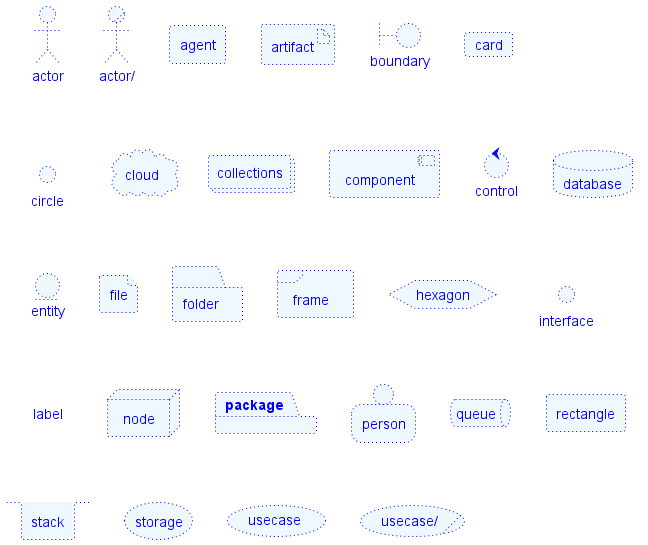

The diagram above was rendered by PlantUML. Its source (embedded in the PNG):
@startuml
actor actor             #aliceblue;line:blue;line.dotted;text:blue
actor/ "actor/"         #aliceblue;line:blue;line.dotted;text:blue
agent agent             #aliceblue;line:blue;line.dotted;text:blue
artifact artifact       #aliceblue;line:blue;line.dotted;text:blue
boundary boundary       #aliceblue;line:blue;line.dotted;text:blue
card card               #aliceblue;line:blue;line.dotted;text:blue
circle circle           #aliceblue;line:blue;line.dotted;text:blue
cloud cloud             #aliceblue;line:blue;line.dotted;text:blue
collections collections #aliceblue;line:blue;line.dotted;text:blue
component component     #aliceblue;line:blue;line.dotted;text:blue
control control         #aliceblue;line:blue;line.dotted;text:blue
database database       #aliceblue;line:blue;line.dotted;text:blue
entity entity           #aliceblue;line:blue;line.dotted;text:blue
file file               #aliceblue;line:blue;line.dotted;text:blue
folder folder           #aliceblue;line:blue;line.dotted;text:blue
frame frame             #aliceblue;line:blue;line.dotted;text:blue
hexagon hexagon         #aliceblue;line:blue;line.dotted;text:blue
interface interface     #aliceblue;line:blue;line.dotted;text:blue
label label             #aliceblue;line:blue;line.dotted;text:blue
node node               #aliceblue;line:blue;line.dotted;text:blue
package package         #aliceblue;line:blue;line.dotted;text:blue
person person           #aliceblue;line:blue;line.dotted;text:blue
queue queue             #aliceblue;line:blue;line.dotted;text:blue
rectangle rectangle     #aliceblue;line:blue;line.dotted;text:blue
stack stack             #aliceblue;line:blue;line.dotted;text:blue
storage storage         #aliceblue;line:blue;line.dotted;text:blue
usecase usecase         #aliceblue;line:blue;line.dotted;text:blue
usecase/ "usecase/"     #aliceblue;line:blue;line.dotted;text:blue
@enduml